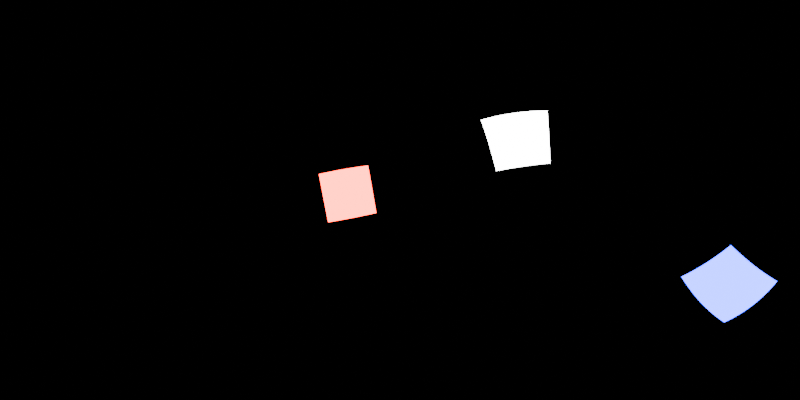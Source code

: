 # Source: blender-studio-environment-map.blend  (saved by Blender 4.0.36; exported with 4.5.12 LTS)
import bpy
from mathutils import Matrix  # noqa: F401  (used for matrix-valued properties, if any)

bpy.ops.wm.read_factory_settings(use_empty=True)
scene = bpy.context.scene
scene.name = 'Scene'

# ---- collections
col_collection = bpy.data.collections.new('Collection'); scene.collection.children.link(col_collection)

# ---- world
world_world = bpy.data.worlds.new('World'); scene.world = world_world
world_world.use_nodes = True; world_world.node_tree.nodes.clear()
_N = world_world.node_tree.nodes; _L = world_world.node_tree.links
n0 = _N.new('ShaderNodeOutputWorld'); n0.name = 'World Output'; n0.location = (300, 300)
n1 = _N.new('ShaderNodeBackground'); n1.name = 'Background'; n1.location = (10, 300)
n1.inputs[0].default_value = (0.0, 0.0, 0.0, 1.0)
_L.new(n1.outputs[0], n0.inputs[0])
n0.is_active_output = True
world_world.color = (0.05088, 0.05088, 0.05088)
world_world.use_sun_shadow = False
world_world.sun_shadow_jitter_overblur = 0.0

# ---- cameras
cam_camera = bpy.data.cameras.new('Camera')
cam_camera.type = 'PANO'
cam_camera.panorama_type = 'EQUIRECTANGULAR'

# ---- lights
light_area = bpy.data.lights.new('Area', 'AREA')
light_area.transmission_factor = 0.0
light_area.energy = 1000.0
light_area.shadow_maximum_resolution = 0.006
light_area.use_absolute_resolution = True
light_area.size = 1.127
light_area.size_y = 1.0
light_area_003 = bpy.data.lights.new('Area.003', 'AREA')
light_area_003.color = (1.0, 0.01229, 0.0)
light_area_003.transmission_factor = 0.0
light_area_003.energy = 1000.0
light_area_003.shadow_maximum_resolution = 0.006
light_area_003.use_absolute_resolution = True
light_area_003.size = 1.127
light_area_003.size_y = 1.0
light_area_004 = bpy.data.lights.new('Area.004', 'AREA')
light_area_004.color = (0.0004664, 0.0, 1.0)
light_area_004.transmission_factor = 0.0
light_area_004.energy = 1000.0
light_area_004.shadow_maximum_resolution = 0.006
light_area_004.use_absolute_resolution = True
light_area_004.size = 1.127
light_area_004.size_y = 1.0

# ---- objects
ob_camera = bpy.data.objects.new('Camera', cam_camera)
ob_area = bpy.data.objects.new('Area', light_area)
ob_area_002 = bpy.data.objects.new('Area.002', light_area_003)
ob_area_001 = bpy.data.objects.new('Area.001', light_area_004)

# ---- transforms, parenting, visibility, modifiers, constraints
ob_camera.location = (0.0, 0.0, 0.0)
ob_camera.rotation_euler = (1.571, 0.0, 0.0)
ob_area.location = (7.076, 5.248, 4.514)
ob_area.rotation_euler = (-0.3067, 1.072, 0.2986)
ob_area.scale = (3.782, 3.782, 3.782)
ob_area.visible_camera = True
ob_area_002.location = (-4.286, 9.918, 0.5504)
ob_area_002.rotation_euler = (-1.368, 1.381, 0.6592)
ob_area_002.scale = (3.782, 3.782, 3.782)
ob_area_002.visible_camera = True
ob_area_001.location = (4.054, -6.433, -5.843)
ob_area_001.rotation_euler = (0.684, 2.529, -0.06661)
ob_area_001.scale = (3.782, 3.782, 3.782)
ob_area_001.visible_camera = True

# ---- collection membership
col_collection.objects.link(ob_camera)
col_collection.objects.link(ob_area)
col_collection.objects.link(ob_area_002)
col_collection.objects.link(ob_area_001)

# ---- scene / render settings (as saved in the file)
scene.camera = ob_camera
scene.frame_start = 1; scene.frame_end = 250; scene.frame_set(90)
scene.render.engine = 'CYCLES'
scene.render.resolution_x = 2048
scene.render.resolution_y = 1024
scene.cycles.samples = 256
scene.cycles.sampling_pattern = 'TABULATED_SOBOL'
bpy.context.view_layer.update()
